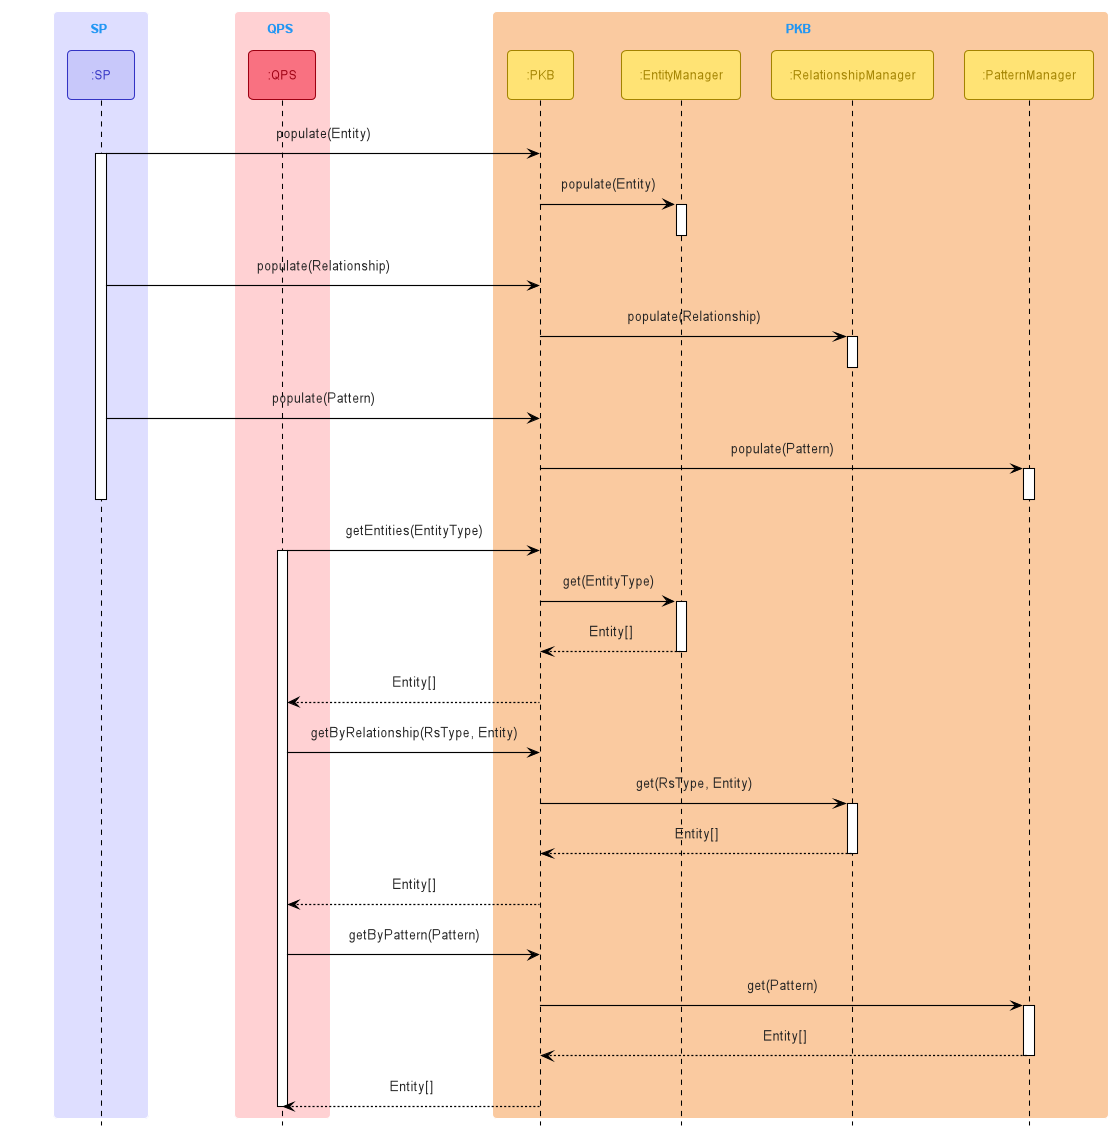

The diagram above was rendered by PlantUML. Its source (embedded in the PNG):
@startuml
!include Style.puml
!include SequenceStyle.puml

box SP SP_COLOR_LIGHT
participant ":SP" as SP<<SP>>
end box

box QPS QPS_COLOR_LIGHT
participant ":QPS" as QPS<<QPS>>
end box

box PKB PKB_COLOR_LIGHT
participant ":PKB" as PKB<<PKB>>
participant ":EntityManager" as EntityManager<<PKB>>
participant ":RelationshipManager" as RelationshipManager<<PKB>>
participant ":PatternManager" as PatternManager<<PKB>>
end box


SP -> PKB: populate(Entity)
activate SP
PKB -> EntityManager: populate(Entity)
activate EntityManager
deactivate EntityManager

SP -> PKB: populate(Relationship)
PKB -> RelationshipManager: populate(Relationship)
activate RelationshipManager
deactivate RelationshipManager
SP -> PKB: populate(Pattern)
PKB -> PatternManager: populate(Pattern)
activate PatternManager
deactivate PatternManager
deactivate SP


QPS -> PKB: getEntities(EntityType)
activate QPS
PKB -> EntityManager: get(EntityType)
activate EntityManager
EntityManager --> PKB: Entity[]
deactivate EntityManager
PKB --> QPS: Entity[]

QPS -> PKB: getByRelationship(RsType, Entity)
PKB -> RelationshipManager: get(RsType, Entity)
activate RelationshipManager
RelationshipManager --> PKB: Entity[]
deactivate RelationshipManager
PKB --> QPS: Entity[]

QPS -> PKB: getByPattern(Pattern)
PKB -> PatternManager: get(Pattern)
activate PatternManager
PatternManager --> PKB: Entity[]
deactivate PatternManager
PKB --> QPS: Entity[]
deactivate QPS


@enduml